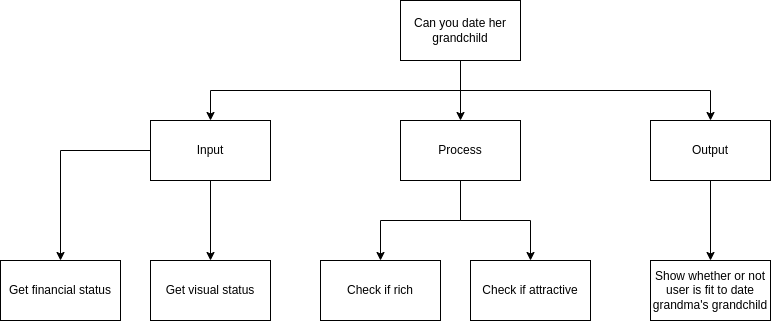

The diagram above was exported from draw.io. Its source (the exported page's mxGraphModel, read from the mxfile embedded in the PNG):
<mxGraphModel dx="1006" dy="728" grid="1" gridSize="10" guides="1" tooltips="1" connect="1" arrows="1" fold="1" page="1" pageScale="1" pageWidth="827" pageHeight="1169" math="0" shadow="0">
  <root>
    <mxCell id="0" />
    <mxCell id="1" parent="0" />
    <mxCell id="2" value="" style="edgeStyle=orthogonalEdgeStyle;html=1;" edge="1" parent="1" source="3" target="12">
      <mxGeometry relative="1" as="geometry" />
    </mxCell>
    <mxCell id="3" value="Input" style="rounded=1;whiteSpace=wrap;html=1;" vertex="1" parent="1">
      <mxGeometry x="520" y="260" width="120" height="60" as="geometry" />
    </mxCell>
    <mxCell id="4" style="edgeStyle=none;html=1;" edge="1" parent="1" source="7" target="10">
      <mxGeometry relative="1" as="geometry" />
    </mxCell>
    <mxCell id="5" style="edgeStyle=orthogonalEdgeStyle;html=1;entryX=0.5;entryY=0;entryDx=0;entryDy=0;rounded=0;" edge="1" parent="1" source="7" target="3">
      <mxGeometry relative="1" as="geometry">
        <Array as="points">
          <mxPoint x="830" y="230" />
          <mxPoint x="580" y="230" />
        </Array>
      </mxGeometry>
    </mxCell>
    <mxCell id="6" style="edgeStyle=orthogonalEdgeStyle;html=1;rounded=0;" edge="1" parent="1" source="7" target="9">
      <mxGeometry relative="1" as="geometry">
        <Array as="points">
          <mxPoint x="830" y="230" />
          <mxPoint x="1080" y="230" />
        </Array>
      </mxGeometry>
    </mxCell>
    <mxCell id="7" value="Area and Perimeter" style="rounded=1;whiteSpace=wrap;html=1;" vertex="1" parent="1">
      <mxGeometry x="770" y="140" width="120" height="60" as="geometry" />
    </mxCell>
    <mxCell id="8" value="" style="edgeStyle=orthogonalEdgeStyle;html=1;" edge="1" parent="1" source="9" target="11">
      <mxGeometry relative="1" as="geometry" />
    </mxCell>
    <mxCell id="9" value="Output" style="rounded=1;whiteSpace=wrap;html=1;" vertex="1" parent="1">
      <mxGeometry x="1020" y="260" width="120" height="60" as="geometry" />
    </mxCell>
    <mxCell id="10" value="Process" style="rounded=1;whiteSpace=wrap;html=1;" vertex="1" parent="1">
      <mxGeometry x="770" y="260" width="120" height="60" as="geometry" />
    </mxCell>
    <mxCell id="11" value="" style="rounded=1;whiteSpace=wrap;html=1;" vertex="1" parent="1">
      <mxGeometry x="1020" y="400" width="120" height="60" as="geometry" />
    </mxCell>
    <mxCell id="12" value="" style="rounded=1;whiteSpace=wrap;html=1;" vertex="1" parent="1">
      <mxGeometry x="520" y="400" width="120" height="60" as="geometry" />
    </mxCell>
    <mxCell id="13" value="Get visual status" style="rounded=0;whiteSpace=wrap;html=1;" vertex="1" parent="1">
      <mxGeometry x="520" y="400" width="120" height="60" as="geometry" />
    </mxCell>
    <mxCell id="14" value="Show whether or not&lt;br&gt;user is fit to date&lt;br&gt;grandma's grandchild" style="rounded=0;whiteSpace=wrap;html=1;" vertex="1" parent="1">
      <mxGeometry x="1020" y="400" width="120" height="60" as="geometry" />
    </mxCell>
    <mxCell id="26" style="edgeStyle=none;html=1;entryX=0.5;entryY=0;entryDx=0;entryDy=0;rounded=0;" edge="1" parent="1" source="15" target="25">
      <mxGeometry relative="1" as="geometry">
        <Array as="points">
          <mxPoint x="430" y="290" />
        </Array>
      </mxGeometry>
    </mxCell>
    <mxCell id="15" value="Input" style="rounded=0;whiteSpace=wrap;html=1;" vertex="1" parent="1">
      <mxGeometry x="520" y="260" width="120" height="60" as="geometry" />
    </mxCell>
    <mxCell id="16" style="edgeStyle=orthogonalEdgeStyle;rounded=0;html=1;entryX=0.5;entryY=0;entryDx=0;entryDy=0;" edge="1" parent="1" source="19" target="22">
      <mxGeometry relative="1" as="geometry" />
    </mxCell>
    <mxCell id="17" style="edgeStyle=orthogonalEdgeStyle;html=1;entryX=0.5;entryY=0;entryDx=0;entryDy=0;rounded=0;" edge="1" parent="1" source="19" target="23">
      <mxGeometry relative="1" as="geometry" />
    </mxCell>
    <mxCell id="19" value="Process" style="rounded=0;whiteSpace=wrap;html=1;" vertex="1" parent="1">
      <mxGeometry x="770" y="260" width="120" height="60" as="geometry" />
    </mxCell>
    <mxCell id="20" value="Output" style="rounded=0;whiteSpace=wrap;html=1;" vertex="1" parent="1">
      <mxGeometry x="1020" y="260" width="120" height="60" as="geometry" />
    </mxCell>
    <mxCell id="21" value="Can you date her&lt;br&gt;grandchild" style="rounded=0;whiteSpace=wrap;html=1;" vertex="1" parent="1">
      <mxGeometry x="770" y="140" width="120" height="60" as="geometry" />
    </mxCell>
    <mxCell id="22" value="Check if rich" style="rounded=0;whiteSpace=wrap;html=1;" vertex="1" parent="1">
      <mxGeometry x="690" y="400" width="120" height="60" as="geometry" />
    </mxCell>
    <mxCell id="23" value="Check if attractive" style="rounded=0;whiteSpace=wrap;html=1;" vertex="1" parent="1">
      <mxGeometry x="840" y="400" width="120" height="60" as="geometry" />
    </mxCell>
    <mxCell id="25" value="Get financial status" style="rounded=0;whiteSpace=wrap;html=1;" vertex="1" parent="1">
      <mxGeometry x="370" y="400" width="120" height="60" as="geometry" />
    </mxCell>
  </root>
</mxGraphModel>